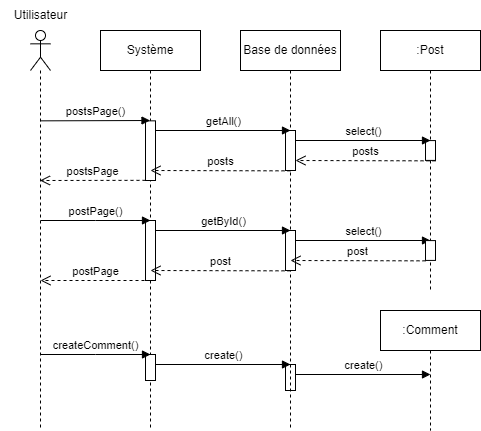

The diagram above was exported from draw.io. Its source (the exported page's mxGraphModel, read from the mxfile embedded in the PNG):
<mxGraphModel dx="1050" dy="541" grid="1" gridSize="10" guides="1" tooltips="1" connect="1" arrows="1" fold="1" page="1" pageScale="1" pageWidth="827" pageHeight="1169" math="0" shadow="0">
  <root>
    <mxCell id="0" />
    <mxCell id="1" parent="0" />
    <mxCell id="Wgd1Q9QNf0Vl6MW-XDNV-1" value="" style="shape=umlLifeline;perimeter=lifelinePerimeter;whiteSpace=wrap;html=1;container=1;dropTarget=0;collapsible=0;recursiveResize=0;outlineConnect=0;portConstraint=eastwest;newEdgeStyle={&quot;edgeStyle&quot;:&quot;elbowEdgeStyle&quot;,&quot;elbow&quot;:&quot;vertical&quot;,&quot;curved&quot;:0,&quot;rounded&quot;:0};participant=umlActor;" parent="1" vertex="1">
      <mxGeometry x="130" y="80" width="20" height="400" as="geometry" />
    </mxCell>
    <mxCell id="Wgd1Q9QNf0Vl6MW-XDNV-2" value="Utilisateur" style="text;html=1;align=center;verticalAlign=middle;resizable=0;points=[];autosize=1;strokeColor=none;fillColor=none;" parent="1" vertex="1">
      <mxGeometry x="100" y="50" width="80" height="30" as="geometry" />
    </mxCell>
    <mxCell id="Wgd1Q9QNf0Vl6MW-XDNV-3" value="Système" style="shape=umlLifeline;perimeter=lifelinePerimeter;whiteSpace=wrap;html=1;container=1;dropTarget=0;collapsible=0;recursiveResize=0;outlineConnect=0;portConstraint=eastwest;newEdgeStyle={&quot;edgeStyle&quot;:&quot;elbowEdgeStyle&quot;,&quot;elbow&quot;:&quot;vertical&quot;,&quot;curved&quot;:0,&quot;rounded&quot;:0};" parent="1" vertex="1">
      <mxGeometry x="200" y="80" width="100" height="400" as="geometry" />
    </mxCell>
    <mxCell id="Wgd1Q9QNf0Vl6MW-XDNV-4" value="" style="html=1;points=[];perimeter=orthogonalPerimeter;outlineConnect=0;targetShapes=umlLifeline;portConstraint=eastwest;newEdgeStyle={&quot;edgeStyle&quot;:&quot;elbowEdgeStyle&quot;,&quot;elbow&quot;:&quot;vertical&quot;,&quot;curved&quot;:0,&quot;rounded&quot;:0};" parent="Wgd1Q9QNf0Vl6MW-XDNV-3" vertex="1">
      <mxGeometry x="45" y="90.34" width="10" height="59.66" as="geometry" />
    </mxCell>
    <mxCell id="Wgd1Q9QNf0Vl6MW-XDNV-6" value="" style="html=1;points=[];perimeter=orthogonalPerimeter;outlineConnect=0;targetShapes=umlLifeline;portConstraint=eastwest;newEdgeStyle={&quot;edgeStyle&quot;:&quot;elbowEdgeStyle&quot;,&quot;elbow&quot;:&quot;vertical&quot;,&quot;curved&quot;:0,&quot;rounded&quot;:0};" parent="Wgd1Q9QNf0Vl6MW-XDNV-3" vertex="1">
      <mxGeometry x="45" y="190" width="10" height="60" as="geometry" />
    </mxCell>
    <mxCell id="Wgd1Q9QNf0Vl6MW-XDNV-50" value="" style="html=1;points=[];perimeter=orthogonalPerimeter;outlineConnect=0;targetShapes=umlLifeline;portConstraint=eastwest;newEdgeStyle={&quot;edgeStyle&quot;:&quot;elbowEdgeStyle&quot;,&quot;elbow&quot;:&quot;vertical&quot;,&quot;curved&quot;:0,&quot;rounded&quot;:0};" parent="Wgd1Q9QNf0Vl6MW-XDNV-3" vertex="1">
      <mxGeometry x="45" y="324" width="10" height="26" as="geometry" />
    </mxCell>
    <mxCell id="Wgd1Q9QNf0Vl6MW-XDNV-51" value="" style="html=1;points=[];perimeter=orthogonalPerimeter;outlineConnect=0;targetShapes=umlLifeline;portConstraint=eastwest;newEdgeStyle={&quot;edgeStyle&quot;:&quot;elbowEdgeStyle&quot;,&quot;elbow&quot;:&quot;vertical&quot;,&quot;curved&quot;:0,&quot;rounded&quot;:0};" parent="Wgd1Q9QNf0Vl6MW-XDNV-3" vertex="1">
      <mxGeometry x="185" y="334" width="10" height="26" as="geometry" />
    </mxCell>
    <mxCell id="Wgd1Q9QNf0Vl6MW-XDNV-52" value="create()" style="html=1;verticalAlign=bottom;endArrow=block;edgeStyle=elbowEdgeStyle;elbow=vertical;curved=0;rounded=0;" parent="Wgd1Q9QNf0Vl6MW-XDNV-3" edge="1">
      <mxGeometry x="0.0074" width="80" relative="1" as="geometry">
        <mxPoint x="55" y="334" as="sourcePoint" />
        <mxPoint x="190" y="334" as="targetPoint" />
        <mxPoint as="offset" />
      </mxGeometry>
    </mxCell>
    <mxCell id="Wgd1Q9QNf0Vl6MW-XDNV-53" value="create()" style="html=1;verticalAlign=bottom;endArrow=block;edgeStyle=elbowEdgeStyle;elbow=vertical;curved=0;rounded=0;" parent="Wgd1Q9QNf0Vl6MW-XDNV-3" source="Wgd1Q9QNf0Vl6MW-XDNV-51" edge="1">
      <mxGeometry width="80" relative="1" as="geometry">
        <mxPoint x="200" y="344" as="sourcePoint" />
        <mxPoint x="330" y="344" as="targetPoint" />
      </mxGeometry>
    </mxCell>
    <mxCell id="Wgd1Q9QNf0Vl6MW-XDNV-56" value="createComment()" style="html=1;verticalAlign=bottom;endArrow=block;edgeStyle=elbowEdgeStyle;elbow=vertical;curved=0;rounded=0;" parent="Wgd1Q9QNf0Vl6MW-XDNV-3" edge="1">
      <mxGeometry width="80" relative="1" as="geometry">
        <mxPoint x="-60" y="324" as="sourcePoint" />
        <mxPoint x="50" y="324" as="targetPoint" />
      </mxGeometry>
    </mxCell>
    <mxCell id="Wgd1Q9QNf0Vl6MW-XDNV-7" value="Base de données" style="shape=umlLifeline;perimeter=lifelinePerimeter;whiteSpace=wrap;html=1;container=1;dropTarget=0;collapsible=0;recursiveResize=0;outlineConnect=0;portConstraint=eastwest;newEdgeStyle={&quot;edgeStyle&quot;:&quot;elbowEdgeStyle&quot;,&quot;elbow&quot;:&quot;vertical&quot;,&quot;curved&quot;:0,&quot;rounded&quot;:0};" parent="1" vertex="1">
      <mxGeometry x="340" y="80" width="100" height="400" as="geometry" />
    </mxCell>
    <mxCell id="Wgd1Q9QNf0Vl6MW-XDNV-9" value="" style="html=1;points=[];perimeter=orthogonalPerimeter;outlineConnect=0;targetShapes=umlLifeline;portConstraint=eastwest;newEdgeStyle={&quot;edgeStyle&quot;:&quot;elbowEdgeStyle&quot;,&quot;elbow&quot;:&quot;vertical&quot;,&quot;curved&quot;:0,&quot;rounded&quot;:0};" parent="Wgd1Q9QNf0Vl6MW-XDNV-7" vertex="1">
      <mxGeometry x="45" y="100" width="10" height="40" as="geometry" />
    </mxCell>
    <mxCell id="Wgd1Q9QNf0Vl6MW-XDNV-10" value="" style="html=1;points=[];perimeter=orthogonalPerimeter;outlineConnect=0;targetShapes=umlLifeline;portConstraint=eastwest;newEdgeStyle={&quot;edgeStyle&quot;:&quot;elbowEdgeStyle&quot;,&quot;elbow&quot;:&quot;vertical&quot;,&quot;curved&quot;:0,&quot;rounded&quot;:0};" parent="Wgd1Q9QNf0Vl6MW-XDNV-7" vertex="1">
      <mxGeometry x="45" y="200" width="10" height="40" as="geometry" />
    </mxCell>
    <mxCell id="Wgd1Q9QNf0Vl6MW-XDNV-11" value="getById()" style="html=1;verticalAlign=bottom;endArrow=block;edgeStyle=elbowEdgeStyle;elbow=vertical;curved=0;rounded=0;" parent="Wgd1Q9QNf0Vl6MW-XDNV-7" edge="1">
      <mxGeometry x="0.0074" width="80" relative="1" as="geometry">
        <mxPoint x="-85" y="200" as="sourcePoint" />
        <mxPoint x="50" y="200" as="targetPoint" />
        <mxPoint as="offset" />
      </mxGeometry>
    </mxCell>
    <mxCell id="Wgd1Q9QNf0Vl6MW-XDNV-12" value="select()" style="html=1;verticalAlign=bottom;endArrow=block;edgeStyle=elbowEdgeStyle;elbow=vertical;curved=0;rounded=0;" parent="Wgd1Q9QNf0Vl6MW-XDNV-7" source="Wgd1Q9QNf0Vl6MW-XDNV-10" edge="1">
      <mxGeometry width="80" relative="1" as="geometry">
        <mxPoint x="60" y="210" as="sourcePoint" />
        <mxPoint x="190" y="210" as="targetPoint" />
      </mxGeometry>
    </mxCell>
    <mxCell id="Wgd1Q9QNf0Vl6MW-XDNV-13" value="post" style="html=1;verticalAlign=bottom;endArrow=open;dashed=1;endSize=8;edgeStyle=elbowEdgeStyle;elbow=vertical;curved=0;rounded=0;" parent="Wgd1Q9QNf0Vl6MW-XDNV-7" edge="1">
      <mxGeometry relative="1" as="geometry">
        <mxPoint x="185" y="230.34000000000003" as="sourcePoint" />
        <mxPoint x="50" y="230" as="targetPoint" />
      </mxGeometry>
    </mxCell>
    <mxCell id="Wgd1Q9QNf0Vl6MW-XDNV-14" value="post" style="html=1;verticalAlign=bottom;endArrow=open;dashed=1;endSize=8;edgeStyle=elbowEdgeStyle;elbow=vertical;curved=0;rounded=0;" parent="Wgd1Q9QNf0Vl6MW-XDNV-7" edge="1">
      <mxGeometry relative="1" as="geometry">
        <mxPoint x="50" y="240.34000000000003" as="sourcePoint" />
        <mxPoint x="-90" y="240" as="targetPoint" />
      </mxGeometry>
    </mxCell>
    <mxCell id="Wgd1Q9QNf0Vl6MW-XDNV-24" value="postsPage()" style="html=1;verticalAlign=bottom;endArrow=block;edgeStyle=elbowEdgeStyle;elbow=vertical;curved=0;rounded=0;" parent="1" edge="1">
      <mxGeometry width="80" relative="1" as="geometry">
        <mxPoint x="140" y="170.34000000000003" as="sourcePoint" />
        <mxPoint x="249.50000000000023" y="170.1733333333334" as="targetPoint" />
      </mxGeometry>
    </mxCell>
    <mxCell id="Wgd1Q9QNf0Vl6MW-XDNV-31" value="postsPage" style="html=1;verticalAlign=bottom;endArrow=open;dashed=1;endSize=8;edgeStyle=elbowEdgeStyle;elbow=vertical;curved=0;rounded=0;" parent="1" edge="1">
      <mxGeometry relative="1" as="geometry">
        <mxPoint x="245" y="229.84000000000003" as="sourcePoint" />
        <mxPoint x="139.5" y="229.5" as="targetPoint" />
      </mxGeometry>
    </mxCell>
    <mxCell id="Wgd1Q9QNf0Vl6MW-XDNV-32" value="postPage()" style="html=1;verticalAlign=bottom;endArrow=block;edgeStyle=elbowEdgeStyle;elbow=vertical;curved=0;rounded=0;" parent="1" edge="1">
      <mxGeometry width="80" relative="1" as="geometry">
        <mxPoint x="140" y="270" as="sourcePoint" />
        <mxPoint x="250" y="270" as="targetPoint" />
      </mxGeometry>
    </mxCell>
    <mxCell id="Wgd1Q9QNf0Vl6MW-XDNV-33" value=":Post" style="shape=umlLifeline;perimeter=lifelinePerimeter;whiteSpace=wrap;html=1;container=1;dropTarget=0;collapsible=0;recursiveResize=0;outlineConnect=0;portConstraint=eastwest;newEdgeStyle={&quot;edgeStyle&quot;:&quot;elbowEdgeStyle&quot;,&quot;elbow&quot;:&quot;vertical&quot;,&quot;curved&quot;:0,&quot;rounded&quot;:0};" parent="1" vertex="1">
      <mxGeometry x="480" y="80" width="100" height="260" as="geometry" />
    </mxCell>
    <mxCell id="Wgd1Q9QNf0Vl6MW-XDNV-34" value="" style="html=1;points=[];perimeter=orthogonalPerimeter;outlineConnect=0;targetShapes=umlLifeline;portConstraint=eastwest;newEdgeStyle={&quot;edgeStyle&quot;:&quot;elbowEdgeStyle&quot;,&quot;elbow&quot;:&quot;vertical&quot;,&quot;curved&quot;:0,&quot;rounded&quot;:0};" parent="Wgd1Q9QNf0Vl6MW-XDNV-33" vertex="1">
      <mxGeometry x="45" y="110.08000000000004" width="10" height="19.83" as="geometry" />
    </mxCell>
    <mxCell id="Wgd1Q9QNf0Vl6MW-XDNV-35" value="" style="html=1;points=[];perimeter=orthogonalPerimeter;outlineConnect=0;targetShapes=umlLifeline;portConstraint=eastwest;newEdgeStyle={&quot;edgeStyle&quot;:&quot;elbowEdgeStyle&quot;,&quot;elbow&quot;:&quot;vertical&quot;,&quot;curved&quot;:0,&quot;rounded&quot;:0};" parent="Wgd1Q9QNf0Vl6MW-XDNV-33" vertex="1">
      <mxGeometry x="45" y="210.09000000000003" width="10" height="19.83" as="geometry" />
    </mxCell>
    <mxCell id="Wgd1Q9QNf0Vl6MW-XDNV-37" value="postPage" style="html=1;verticalAlign=bottom;endArrow=open;dashed=1;endSize=8;edgeStyle=elbowEdgeStyle;elbow=vertical;curved=0;rounded=0;" parent="1" edge="1">
      <mxGeometry relative="1" as="geometry">
        <mxPoint x="250" y="330" as="sourcePoint" />
        <mxPoint x="140" y="330" as="targetPoint" />
        <Array as="points">
          <mxPoint x="220" y="330" />
        </Array>
      </mxGeometry>
    </mxCell>
    <mxCell id="Wgd1Q9QNf0Vl6MW-XDNV-38" value="getAll()" style="html=1;verticalAlign=bottom;endArrow=block;edgeStyle=elbowEdgeStyle;elbow=vertical;curved=0;rounded=0;" parent="1" source="Wgd1Q9QNf0Vl6MW-XDNV-4" edge="1">
      <mxGeometry width="80" relative="1" as="geometry">
        <mxPoint x="265" y="179.5" as="sourcePoint" />
        <mxPoint x="390" y="180" as="targetPoint" />
        <Array as="points">
          <mxPoint x="390" y="180" />
        </Array>
      </mxGeometry>
    </mxCell>
    <mxCell id="Wgd1Q9QNf0Vl6MW-XDNV-39" value="posts" style="html=1;verticalAlign=bottom;endArrow=open;dashed=1;endSize=8;edgeStyle=elbowEdgeStyle;elbow=vertical;curved=0;rounded=0;" parent="1" edge="1">
      <mxGeometry relative="1" as="geometry">
        <mxPoint x="390" y="220.34000000000003" as="sourcePoint" />
        <mxPoint x="250" y="220" as="targetPoint" />
      </mxGeometry>
    </mxCell>
    <mxCell id="Wgd1Q9QNf0Vl6MW-XDNV-40" value="select()" style="html=1;verticalAlign=bottom;endArrow=block;edgeStyle=elbowEdgeStyle;elbow=vertical;curved=0;rounded=0;" parent="1" source="Wgd1Q9QNf0Vl6MW-XDNV-9" edge="1">
      <mxGeometry width="80" relative="1" as="geometry">
        <mxPoint x="400" y="190" as="sourcePoint" />
        <mxPoint x="530" y="190" as="targetPoint" />
      </mxGeometry>
    </mxCell>
    <mxCell id="Wgd1Q9QNf0Vl6MW-XDNV-41" value="posts" style="html=1;verticalAlign=bottom;endArrow=open;dashed=1;endSize=8;edgeStyle=elbowEdgeStyle;elbow=vertical;curved=0;rounded=0;" parent="1" target="Wgd1Q9QNf0Vl6MW-XDNV-9" edge="1">
      <mxGeometry relative="1" as="geometry">
        <mxPoint x="535" y="210.34000000000003" as="sourcePoint" />
        <mxPoint x="400" y="210" as="targetPoint" />
      </mxGeometry>
    </mxCell>
    <mxCell id="Wgd1Q9QNf0Vl6MW-XDNV-46" value=":Comment" style="shape=umlLifeline;perimeter=lifelinePerimeter;whiteSpace=wrap;html=1;container=1;dropTarget=0;collapsible=0;recursiveResize=0;outlineConnect=0;portConstraint=eastwest;newEdgeStyle={&quot;edgeStyle&quot;:&quot;elbowEdgeStyle&quot;,&quot;elbow&quot;:&quot;vertical&quot;,&quot;curved&quot;:0,&quot;rounded&quot;:0};" parent="1" vertex="1">
      <mxGeometry x="480" y="360" width="100" height="120" as="geometry" />
    </mxCell>
  </root>
</mxGraphModel>